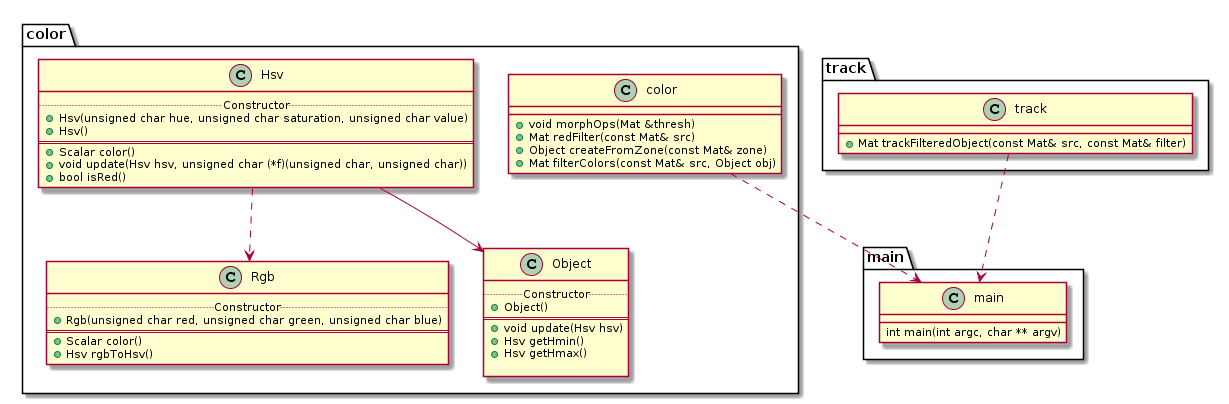

The diagram above was rendered by PlantUML. Its source (embedded in the PNG):
@startuml
package color {

    class Rgb {
        .. Constructor ..
        +Rgb(unsigned char red, unsigned char green, unsigned char blue)
        ==
        +Scalar color()
        +Hsv rgbToHsv()
    }
    
    class Hsv {
        .. Constructor ..
        +Hsv(unsigned char hue, unsigned char saturation, unsigned char value)
        +Hsv()
        ==
        +Scalar color()
        +void update(Hsv hsv, unsigned char (*f)(unsigned char, unsigned char))
        +bool isRed()
    }
    
    class Object {
        .. Constructor ..
        +Object()
        ==
        +void update(Hsv hsv)
        +Hsv getHmin()
        +Hsv getHmax()
        
    }
    
    class color {
        +void morphOps(Mat &thresh)
        +Mat redFilter(const Mat& src)
        +Object createFromZone(const Mat& zone)
        +Mat filterColors(const Mat& src, Object obj)
    }
    
    Hsv ..> Rgb
    Hsv --> Object

}

package track {
    class track {
        +Mat trackFilteredObject(const Mat& src, const Mat& filter)
    }
}

package main {
    class main {
        int main(int argc, char ** argv)
    }
    
    track ..> main
    color ..> main
    
    
}
@enduml